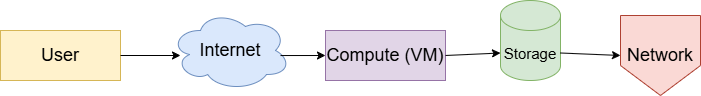

The diagram above was exported from draw.io. Its source (the exported page's mxGraphModel, read from the mxfile embedded in the PNG):
<mxGraphModel dx="1278" dy="705" grid="1" gridSize="10" guides="1" tooltips="1" connect="1" arrows="1" fold="1" page="1" pageScale="1" pageWidth="850" pageHeight="1100" math="0" shadow="0">
  <root>
    <mxCell id="0" />
    <mxCell id="1" parent="0" />
    <mxCell id="5tHcRf9-K6vCix6J1hIj-1" parent="1" style="rounded=0;whiteSpace=wrap;html=1;fillColor=#fff2cc;strokeColor=#d6b656;" value="&lt;font style=&quot;font-size: 18px;&quot;&gt;User&lt;/font&gt;" vertex="1">
      <mxGeometry height="50" width="120" x="40" y="110" as="geometry" />
    </mxCell>
    <mxCell id="5tHcRf9-K6vCix6J1hIj-2" parent="1" style="ellipse;shape=cloud;whiteSpace=wrap;html=1;fillColor=#dae8fc;strokeColor=#6c8ebf;" value="&lt;font style=&quot;font-size: 18px;&quot;&gt;Internet&lt;/font&gt;" vertex="1">
      <mxGeometry height="80" width="120" x="210" y="90" as="geometry" />
    </mxCell>
    <mxCell id="5tHcRf9-K6vCix6J1hIj-3" parent="1" style="rounded=0;whiteSpace=wrap;html=1;fillColor=#e1d5e7;strokeColor=#9673a6;" value="&lt;font style=&quot;font-size: 18px;&quot;&gt;Compute (VM)&lt;/font&gt;" vertex="1">
      <mxGeometry height="50" width="120" x="365" y="110" as="geometry" />
    </mxCell>
    <mxCell id="5tHcRf9-K6vCix6J1hIj-4" parent="1" style="shape=cylinder3;whiteSpace=wrap;html=1;boundedLbl=1;backgroundOutline=1;size=15;fillColor=#d5e8d4;strokeColor=#82b366;" value="&lt;font style=&quot;font-size: 15px;&quot;&gt;Storage&lt;/font&gt;" vertex="1">
      <mxGeometry height="80" width="60" x="540" y="80" as="geometry" />
    </mxCell>
    <mxCell id="5tHcRf9-K6vCix6J1hIj-5" parent="1" style="shape=offPageConnector;whiteSpace=wrap;html=1;fillColor=#fad9d5;strokeColor=#ae4132;" value="&lt;font style=&quot;font-size: 18px;&quot;&gt;Network&lt;/font&gt;" vertex="1">
      <mxGeometry height="80" width="80" x="660" y="95" as="geometry" />
    </mxCell>
    <mxCell id="5tHcRf9-K6vCix6J1hIj-6" edge="1" parent="1" source="5tHcRf9-K6vCix6J1hIj-1" style="endArrow=classic;html=1;rounded=0;exitX=1;exitY=0.5;exitDx=0;exitDy=0;" value="">
      <mxGeometry height="50" relative="1" width="50" as="geometry">
        <mxPoint x="390" y="280" as="sourcePoint" />
        <mxPoint x="220" y="135" as="targetPoint" />
      </mxGeometry>
    </mxCell>
    <mxCell id="5tHcRf9-K6vCix6J1hIj-7" edge="1" parent="1" source="5tHcRf9-K6vCix6J1hIj-2" style="endArrow=classic;html=1;rounded=0;exitX=0.917;exitY=0.563;exitDx=0;exitDy=0;exitPerimeter=0;entryX=0;entryY=0.5;entryDx=0;entryDy=0;" target="5tHcRf9-K6vCix6J1hIj-3" value="">
      <mxGeometry height="50" relative="1" width="50" as="geometry">
        <mxPoint x="390" y="280" as="sourcePoint" />
        <mxPoint x="440" y="230" as="targetPoint" />
      </mxGeometry>
    </mxCell>
    <mxCell id="5tHcRf9-K6vCix6J1hIj-8" edge="1" parent="1" source="5tHcRf9-K6vCix6J1hIj-3" style="endArrow=classic;html=1;rounded=0;exitX=1;exitY=0.5;exitDx=0;exitDy=0;entryX=0;entryY=0;entryDx=0;entryDy=52.5;entryPerimeter=0;" target="5tHcRf9-K6vCix6J1hIj-4" value="">
      <mxGeometry height="50" relative="1" width="50" as="geometry">
        <mxPoint x="390" y="280" as="sourcePoint" />
        <mxPoint x="440" y="230" as="targetPoint" />
      </mxGeometry>
    </mxCell>
    <mxCell id="5tHcRf9-K6vCix6J1hIj-9" edge="1" parent="1" source="5tHcRf9-K6vCix6J1hIj-4" style="endArrow=classic;html=1;rounded=0;exitX=1;exitY=0;exitDx=0;exitDy=52.5;exitPerimeter=0;entryX=0;entryY=0.5;entryDx=0;entryDy=0;" target="5tHcRf9-K6vCix6J1hIj-5" value="">
      <mxGeometry height="50" relative="1" width="50" as="geometry">
        <mxPoint x="390" y="280" as="sourcePoint" />
        <mxPoint x="440" y="230" as="targetPoint" />
      </mxGeometry>
    </mxCell>
  </root>
</mxGraphModel>